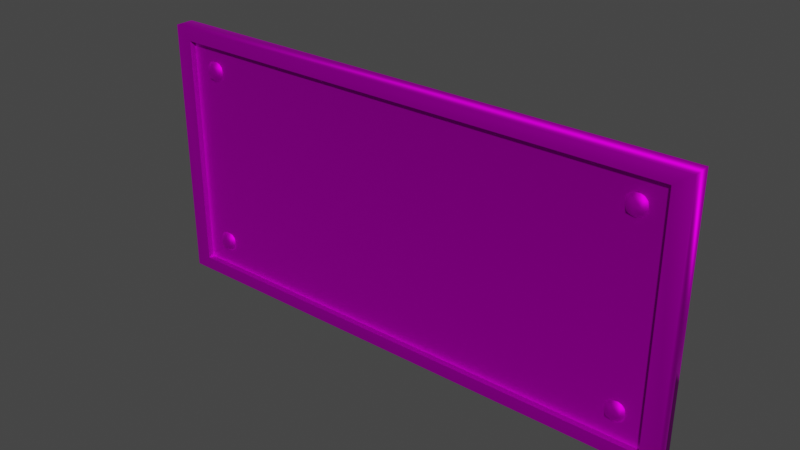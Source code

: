# Source: plateName.blend  (saved by Blender 3.2.14; exported with 4.5.12 LTS)
import bpy
from mathutils import Matrix  # noqa: F401  (used for matrix-valued properties, if any)

bpy.ops.wm.read_factory_settings(use_empty=True)
scene = bpy.context.scene
scene.name = 'Scene'

# ---- collections
col_collection = bpy.data.collections.new('Collection'); scene.collection.children.link(col_collection)

# ---- images (referenced by path relative to the original .blend; pixels are not part of the script)
import os
ASSET_DIR = os.environ.get("B2B_ASSET_DIR", "")  # directory of the original .blend (textures are referenced by path, not embedded)
HERE = os.path.dirname(os.path.abspath(__file__))  # packed textures are extracted next to this script under _unpacked/

def load_image(name, relpath, width, height, colorspace="sRGB"):
    """Load a texture the original file referenced (path relative to the .blend, or extracted next to this script)."""
    p = next((c for c in (os.path.join(HERE, relpath), os.path.join(ASSET_DIR, relpath)) if relpath and os.path.exists(c)), "")
    if p:
        img = bpy.data.images.load(p, check_existing=True)
        img.name = name
    else:  # same state as the original file: an image datablock whose file is absent (Cycles renders it pink)
        img = bpy.data.images.new(name, width, height)
        img.source = "FILE"
        img.filepath = "//" + (relpath or name)
    img.colorspace_settings.name = colorspace
    return img
img_hud_texture_png = load_image('HUD_Texture.png', 'HUD_Texture.png', 1024, 1024, 'sRGB')

# ---- materials (node trees are filled in below, after node groups)
mat_platemetal = bpy.data.materials.new('PlateMetal')
mat_platemetal.use_transparent_shadow = False

# ---- material node trees
mat_platemetal.use_nodes = True; mat_platemetal.node_tree.nodes.clear()
_N = mat_platemetal.node_tree.nodes; _L = mat_platemetal.node_tree.links
n0 = _N.new('ShaderNodeBsdfPrincipled'); n0.name = 'Principled BSDF'; n0.location = (10, 300)
n0.distribution = 'GGX'
n0.subsurface_method = 'RANDOM_WALK_SKIN'
n0.inputs[1].default_value = 1.0
n0.inputs[2].default_value = 0.6
n0.inputs[3].default_value = 1.45
n0.inputs[27].default_value = (0.0, 0.0, 0.0, 1.0)
n0.inputs[28].default_value = 1.0
n1 = _N.new('ShaderNodeOutputMaterial'); n1.name = 'Material Output'; n1.location = (300, 300)
n2 = _N.new('ShaderNodeTexImage'); n2.name = 'Image Texture'; n2.location = (-293, 295)
n2.image = img_hud_texture_png
_L.new(n0.outputs[0], n1.inputs[0])
_L.new(n2.outputs[0], n0.inputs[0])
n1.is_active_output = True

# ---- world
world_world = bpy.data.worlds.new('World'); scene.world = world_world
world_world.use_nodes = True; world_world.node_tree.nodes.clear()
_N = world_world.node_tree.nodes; _L = world_world.node_tree.links
n0 = _N.new('ShaderNodeOutputWorld'); n0.name = 'World Output'; n0.location = (300, 300)
n1 = _N.new('ShaderNodeBackground'); n1.name = 'Background'; n1.location = (10, 300)
n1.inputs[0].default_value = (0.05088, 0.05088, 0.05088, 1.0)
_L.new(n1.outputs[0], n0.inputs[0])
n0.is_active_output = True
world_world.color = (0.05088, 0.05088, 0.05088)
world_world.use_sun_shadow = False
world_world.sun_shadow_jitter_overblur = 0.0

# ---- meshes
me_cube_003 = bpy.data.meshes.new('Cube.003')
me_cube_003.from_pydata([(-1.0, -0.3928, -1.0), (-1.0, -0.3928, 1.0), (-1.0, 1.0, -1.0), (-1.0, 1.0, 1.0), (1.0, -0.3928, -1.0), (1.0, -0.3928, 1.0), (1.0, 1.0, -1.0), (1.0, 1.0, 1.0), (-0.8564, 0.103, 0.6293), (-0.8576, -0.2633, 0.7003), (-0.8564, 0.103, 0.7713), (-0.836, -0.3213, 0.7003), (-0.836, 0.01531, 0.6223), (-0.836, 0.01531, 0.7783), (-0.8744, 0.1001, 0.7003), (-0.7976, 0.1001, 0.7003), (-0.804, 0.1208, 0.7504), (-0.804, 0.1208, 0.6503), (-0.8679, 0.1208, 0.7504), (-0.8679, 0.1208, 0.6503), (-0.9362, 0.05233, -0.9), (-0.9362, 0.05233, 0.9), (0.9362, 0.05233, -0.9), (0.9362, 0.05233, 0.9), (0.9362, -0.3928, 0.9), (0.9362, -0.3928, -0.9), (-0.9362, -0.3928, 0.9), (-0.9362, -0.3928, -0.9), (-0.8155, 0.103, 0.6293), (-0.8155, 0.103, 0.7713), (-0.8143, -0.2633, 0.7003), (-0.8016, 0.103, 0.7427), (-0.8703, 0.103, 0.7427), (-0.836, -0.2633, 0.745), (-0.8574, -0.1967, 0.7448), (-0.8145, -0.1967, 0.7448), (-0.8703, 0.103, 0.6579), (-0.8016, 0.103, 0.6579), (-0.836, -0.2633, 0.6556), (-0.8574, -0.1967, 0.6559), (-0.8145, -0.1967, 0.6559), (-0.8564, 0.103, -0.7707), (-0.8576, -0.2633, -0.6997), (-0.8564, 0.103, -0.6287), (-0.836, -0.3213, -0.6997), (-0.836, 0.01531, -0.7777), (-0.836, 0.01531, -0.6217), (-0.8744, 0.1001, -0.6997), (-0.7976, 0.1001, -0.6997), (-0.804, 0.1208, -0.6496), (-0.804, 0.1208, -0.7497), (-0.8679, 0.1208, -0.6496), (-0.8679, 0.1208, -0.7497), (-0.8155, 0.103, -0.7707), (-0.8155, 0.103, -0.6287), (-0.8143, -0.2633, -0.6997), (-0.8016, 0.103, -0.6573), (-0.8703, 0.103, -0.6573), (-0.836, -0.2633, -0.655), (-0.8574, -0.1967, -0.6552), (-0.8145, -0.1967, -0.6552), (-0.8703, 0.103, -0.7421), (-0.8016, 0.103, -0.7421), (-0.836, -0.2633, -0.7444), (-0.8574, -0.1967, -0.7441), (-0.8145, -0.1967, -0.7441), (0.8137, 0.103, 0.6293), (0.8126, -0.2633, 0.7003), (0.8137, 0.103, 0.7713), (0.8342, -0.3213, 0.7003), (0.8342, 0.01531, 0.6223), (0.8342, 0.01531, 0.7783), (0.7958, 0.1001, 0.7003), (0.8726, 0.1001, 0.7003), (0.8662, 0.1208, 0.7504), (0.8662, 0.1208, 0.6503), (0.8023, 0.1208, 0.7504), (0.8023, 0.1208, 0.6503), (0.8547, 0.103, 0.6293), (0.8547, 0.103, 0.7713), (0.8558, -0.2633, 0.7003), (0.8686, 0.103, 0.7427), (0.7999, 0.103, 0.7427), (0.8342, -0.2633, 0.745), (0.8128, -0.1967, 0.7448), (0.8557, -0.1967, 0.7448), (0.7999, 0.103, 0.6579), (0.8686, 0.103, 0.6579), (0.8342, -0.2633, 0.6556), (0.8128, -0.1967, 0.6559), (0.8557, -0.1967, 0.6559), (0.8137, 0.103, -0.7707), (0.8126, -0.2633, -0.6997), (0.8137, 0.103, -0.6287), (0.8342, -0.3213, -0.6997), (0.8342, 0.01531, -0.7777), (0.8342, 0.01531, -0.6217), (0.7958, 0.1001, -0.6997), (0.8726, 0.1001, -0.6997), (0.8662, 0.1208, -0.6496), (0.8662, 0.1208, -0.7497), (0.8023, 0.1208, -0.6496), (0.8023, 0.1208, -0.7497), (0.8547, 0.103, -0.7707), (0.8547, 0.103, -0.6287), (0.8558, -0.2633, -0.6997), (0.8686, 0.103, -0.6573), (0.7999, 0.103, -0.6573), (0.8342, -0.2633, -0.655), (0.8128, -0.1967, -0.6552), (0.8557, -0.1967, -0.6552), (0.7999, 0.103, -0.7421), (0.8686, 0.103, -0.7421), (0.8342, -0.2633, -0.7444), (0.8128, -0.1967, -0.7441), (0.8557, -0.1967, -0.7441)], [], [(0, 1, 3, 2), (6, 7, 5, 4), (1, 0, 27, 26), (2, 6, 4, 0), (7, 3, 1, 5), (0, 4, 25, 27), (5, 1, 26, 24), (4, 5, 24, 25), (27, 25, 22, 20), (25, 24, 23, 22), (24, 26, 21, 23), (26, 27, 20, 21), (20, 22, 23, 21), (34, 10, 18, 32), (39, 9, 14, 36), (40, 30, 11, 38), (35, 29, 13, 33), (38, 11, 9, 39), (33, 13, 10, 34), (31, 16, 29, 35), (37, 15, 30, 40), (15, 31, 35, 30), (11, 33, 34, 9), (30, 35, 33, 11), (9, 34, 32, 14), (17, 37, 40, 28), (12, 38, 39, 8), (28, 40, 38, 12), (8, 39, 36, 19), (59, 43, 51, 57), (64, 42, 47, 61), (65, 55, 44, 63), (60, 54, 46, 58), (63, 44, 42, 64), (58, 46, 43, 59), (56, 49, 54, 60), (62, 48, 55, 65), (48, 56, 60, 55), (44, 58, 59, 42), (55, 60, 58, 44), (42, 59, 57, 47), (50, 62, 65, 53), (45, 63, 64, 41), (53, 65, 63, 45), (41, 64, 61, 52), (84, 68, 76, 82), (89, 67, 72, 86), (90, 80, 69, 88), (85, 79, 71, 83), (88, 69, 67, 89), (83, 71, 68, 84), (81, 74, 79, 85), (87, 73, 80, 90), (73, 81, 85, 80), (69, 83, 84, 67), (80, 85, 83, 69), (67, 84, 82, 72), (75, 87, 90, 78), (70, 88, 89, 66), (78, 90, 88, 70), (66, 89, 86, 77), (109, 93, 101, 107), (114, 92, 97, 111), (115, 105, 94, 113), (110, 104, 96, 108), (113, 94, 92, 114), (108, 96, 93, 109), (106, 99, 104, 110), (112, 98, 105, 115), (98, 106, 110, 105), (94, 108, 109, 92), (105, 110, 108, 94), (92, 109, 107, 97), (100, 112, 115, 103), (95, 113, 114, 91), (103, 115, 113, 95), (91, 114, 111, 102)])
me_cube_003.polygons.foreach_set('use_smooth', [True] * 77)
_uv = me_cube_003.uv_layers.new(name='UVMap')
_uv.uv.foreach_set('vector', [0.2188, 0.3224, 0.2188, 0.4524, 0.2125, 0.4554, 0.2125, 0.3194, 0.4938, 0.3194, 0.4938, 0.4554, 0.4876, 0.4524, 0.4876, 0.3224, 0.2188, 0.4524, 0.2188, 0.3224, 0.2268, 0.3275, 0.2268, 0.4474, 0.2125, 0.3194, 0.4938, 0.3194, 0.4876, 0.3224, 0.2188, 0.3224, 0.4938, 0.4554, 0.2125, 0.4554, 0.2188, 0.4524, 0.4876, 0.4524, 0.2188, 0.3224, 0.4876, 0.3224, 0.4796, 0.3275, 0.2268, 0.3275, 0.4876, 0.4524, 0.2188, 0.4524, 0.2268, 0.4474, 0.4796, 0.4474, 0.4876, 0.3224, 0.4876, 0.4524, 0.4796, 0.4474, 0.4796, 0.3275, 0.229, 0.3292, 0.4773, 0.3292, 0.4704, 0.3333, 0.2362, 0.3333, 0.4773, 0.3292, 0.4773, 0.4457, 0.4704, 0.4416, 0.4704, 0.3333, 0.4773, 0.4457, 0.229, 0.4457, 0.2362, 0.4416, 0.4704, 0.4416, 0.229, 0.4457, 0.229, 0.3292, 0.2362, 0.3333, 0.2362, 0.4416, 0.2396, 0.3358, 0.4668, 0.3358, 0.4668, 0.4391, 0.2396, 0.4391, 0.1575, 0.3701, 0.1582, 0.3793, 0.15, 0.372, 0.1483, 0.3694, 0.1575, 0.3394, 0.1574, 0.3548, 0.1454, 0.3548, 0.1483, 0.3401, 0.1881, 0.3394, 0.1882, 0.3548, 0.1728, 0.3548, 0.1728, 0.3393, 0.1881, 0.3701, 0.1874, 0.3793, 0.1728, 0.3817, 0.1728, 0.3702, 0.1728, 0.3393, 0.1728, 0.3548, 0.1574, 0.3548, 0.1575, 0.3394, 0.1728, 0.3702, 0.1728, 0.3817, 0.1582, 0.3793, 0.1575, 0.3701, 0.1973, 0.3694, 0.1956, 0.372, 0.1874, 0.3793, 0.1881, 0.3701, 0.1973, 0.3401, 0.2002, 0.3548, 0.1882, 0.3548, 0.1881, 0.3394, 0.2002, 0.3548, 0.1973, 0.3694, 0.1881, 0.3701, 0.1882, 0.3548, 0.1728, 0.3548, 0.1728, 0.3702, 0.1575, 0.3701, 0.1574, 0.3548, 0.1882, 0.3548, 0.1881, 0.3701, 0.1728, 0.3702, 0.1728, 0.3548, 0.1574, 0.3548, 0.1575, 0.3701, 0.1483, 0.3694, 0.1454, 0.3548, 0.1956, 0.3375, 0.1973, 0.3401, 0.1881, 0.3394, 0.1874, 0.3302, 0.1728, 0.3278, 0.1728, 0.3393, 0.1575, 0.3394, 0.1582, 0.3302, 0.1874, 0.3302, 0.1881, 0.3394, 0.1728, 0.3393, 0.1728, 0.3278, 0.1582, 0.3302, 0.1575, 0.3394, 0.1483, 0.3401, 0.15, 0.3375, 0.1576, 0.3698, 0.1583, 0.3791, 0.15, 0.3717, 0.1483, 0.3691, 0.1576, 0.3387, 0.1575, 0.3542, 0.1453, 0.3542, 0.1483, 0.3394, 0.1887, 0.3387, 0.1888, 0.3542, 0.1731, 0.3542, 0.1731, 0.3386, 0.1887, 0.3698, 0.188, 0.3791, 0.1731, 0.3815, 0.1731, 0.3699, 0.1731, 0.3386, 0.1731, 0.3542, 0.1575, 0.3542, 0.1576, 0.3387, 0.1731, 0.3699, 0.1731, 0.3815, 0.1583, 0.3791, 0.1576, 0.3698, 0.198, 0.3691, 0.1962, 0.3717, 0.188, 0.3791, 0.1887, 0.3698, 0.198, 0.3394, 0.2009, 0.3542, 0.1888, 0.3542, 0.1887, 0.3387, 0.2009, 0.3542, 0.198, 0.3691, 0.1887, 0.3698, 0.1888, 0.3542, 0.1731, 0.3542, 0.1731, 0.3699, 0.1576, 0.3698, 0.1575, 0.3542, 0.1888, 0.3542, 0.1887, 0.3698, 0.1731, 0.3699, 0.1731, 0.3542, 0.1575, 0.3542, 0.1576, 0.3698, 0.1483, 0.3691, 0.1453, 0.3542, 0.1962, 0.3367, 0.198, 0.3394, 0.1887, 0.3387, 0.188, 0.3294, 0.1731, 0.3269, 0.1731, 0.3386, 0.1576, 0.3387, 0.1583, 0.3294, 0.188, 0.3294, 0.1887, 0.3387, 0.1731, 0.3386, 0.1731, 0.3269, 0.1583, 0.3294, 0.1576, 0.3387, 0.1483, 0.3394, 0.15, 0.3367, 0.1574, 0.3698, 0.1581, 0.3791, 0.1498, 0.3717, 0.1481, 0.369, 0.1574, 0.3387, 0.1573, 0.3542, 0.1452, 0.3542, 0.1481, 0.3394, 0.1885, 0.3387, 0.1886, 0.3542, 0.173, 0.3542, 0.173, 0.3386, 0.1885, 0.3698, 0.1878, 0.3791, 0.173, 0.3815, 0.173, 0.3698, 0.173, 0.3386, 0.173, 0.3542, 0.1573, 0.3542, 0.1574, 0.3387, 0.173, 0.3698, 0.173, 0.3815, 0.1581, 0.3791, 0.1574, 0.3698, 0.1978, 0.369, 0.1961, 0.3717, 0.1878, 0.3791, 0.1885, 0.3698, 0.1978, 0.3394, 0.2008, 0.3542, 0.1886, 0.3542, 0.1885, 0.3387, 0.2008, 0.3542, 0.1978, 0.369, 0.1885, 0.3698, 0.1886, 0.3542, 0.173, 0.3542, 0.173, 0.3698, 0.1574, 0.3698, 0.1573, 0.3542, 0.1886, 0.3542, 0.1885, 0.3698, 0.173, 0.3698, 0.173, 0.3542, 0.1573, 0.3542, 0.1574, 0.3698, 0.1481, 0.369, 0.1452, 0.3542, 0.1961, 0.3367, 0.1978, 0.3394, 0.1885, 0.3387, 0.1878, 0.3294, 0.173, 0.3269, 0.173, 0.3386, 0.1574, 0.3387, 0.1581, 0.3294, 0.1878, 0.3294, 0.1885, 0.3387, 0.173, 0.3386, 0.173, 0.3269, 0.1581, 0.3294, 0.1574, 0.3387, 0.1481, 0.3394, 0.1498, 0.3367, 0.1574, 0.3698, 0.1581, 0.3791, 0.1498, 0.3717, 0.1481, 0.3691, 0.1574, 0.3387, 0.1573, 0.3542, 0.1452, 0.3542, 0.1481, 0.3394, 0.1885, 0.3387, 0.1886, 0.3542, 0.173, 0.3542, 0.173, 0.3386, 0.1885, 0.3698, 0.1878, 0.3791, 0.173, 0.3815, 0.173, 0.3699, 0.173, 0.3386, 0.173, 0.3542, 0.1573, 0.3542, 0.1574, 0.3387, 0.173, 0.3699, 0.173, 0.3815, 0.1581, 0.3791, 0.1574, 0.3698, 0.1978, 0.3691, 0.1961, 0.3717, 0.1878, 0.3791, 0.1885, 0.3698, 0.1978, 0.3394, 0.2008, 0.3542, 0.1886, 0.3542, 0.1885, 0.3387, 0.2008, 0.3542, 0.1978, 0.3691, 0.1885, 0.3698, 0.1886, 0.3542, 0.173, 0.3542, 0.173, 0.3699, 0.1574, 0.3698, 0.1573, 0.3542, 0.1886, 0.3542, 0.1885, 0.3698, 0.173, 0.3699, 0.173, 0.3542, 0.1573, 0.3542, 0.1574, 0.3698, 0.1481, 0.3691, 0.1452, 0.3542, 0.1961, 0.3367, 0.1978, 0.3394, 0.1885, 0.3387, 0.1878, 0.3294, 0.173, 0.3269, 0.173, 0.3386, 0.1574, 0.3387, 0.1581, 0.3294, 0.1878, 0.3294, 0.1885, 0.3387, 0.173, 0.3386, 0.173, 0.3269, 0.1581, 0.3294, 0.1574, 0.3387, 0.1481, 0.3394, 0.1498, 0.3367])
me_cube_003.materials.append(mat_platemetal)
me_cube_003.update()

# ---- objects
ob_plate = bpy.data.objects.new('plate', me_cube_003)

# ---- transforms, parenting, visibility, modifiers, constraints
ob_plate.location = (-0.000323, -0.5617, 0.000518)
ob_plate.scale = (2.068, 0.1, 1.0)

# ---- collection membership
col_collection.objects.link(ob_plate)

# ---- scene / render settings (as saved in the file)
scene.frame_start = 1; scene.frame_end = 250; scene.frame_set(0)
scene.render.engine = 'BLENDER_EEVEE_NEXT'
scene.cycles.sampling_pattern = 'TABULATED_SOBOL'
scene.cycles.use_light_tree = False
scene.view_settings.view_transform = 'Filmic'
bpy.context.view_layer.update()

# ---- added for rendering (the .blend has no active camera and no usable light): camera, sun
cam_auto = bpy.data.cameras.new('AutoCamera')
cam_auto.lens = 50.0
cam_auto.sensor_width = 36.0
cam_auto.clip_end = 1000.0
ob_auto_camera = bpy.data.objects.new('AutoCamera', cam_auto)
scene.collection.objects.link(ob_auto_camera)
ob_auto_camera.location = (4.25285, -5.6351, 3.40306)
ob_auto_camera.rotation_euler = (1.09748, -7.21219e-08, 0.694738)
scene.camera = ob_auto_camera
light_auto_sun = bpy.data.lights.new('AutoSun', 'SUN')
light_auto_sun.energy = 3.0
light_auto_sun.angle = 0.0523599
ob_auto_sun = bpy.data.objects.new('AutoSun', light_auto_sun)
scene.collection.objects.link(ob_auto_sun)
ob_auto_sun.rotation_euler = (0.872665, 0.174533, 0.523599)
bpy.context.view_layer.update()
